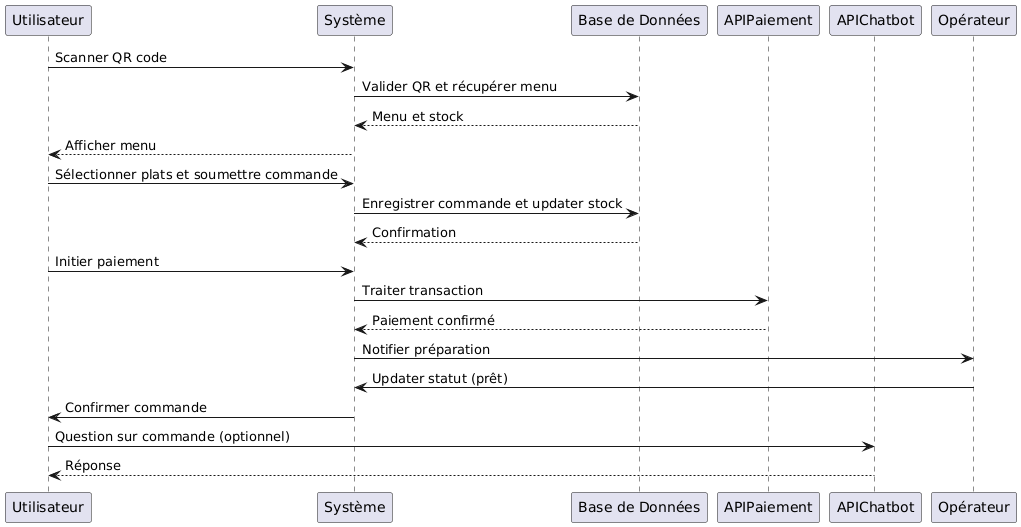

The diagram above was rendered by PlantUML. Its source (embedded in the PNG):
@startuml
participant Utilisateur
participant Système
participant BD as "Base de Données"
participant APIPaiement
participant APIChatbot
participant Opérateur

Utilisateur -> Système: Scanner QR code
Système -> BD: Valider QR et récupérer menu
BD --> Système: Menu et stock
Système --> Utilisateur: Afficher menu
Utilisateur -> Système: Sélectionner plats et soumettre commande
Système -> BD: Enregistrer commande et updater stock
BD --> Système: Confirmation
Utilisateur -> Système: Initier paiement
Système -> APIPaiement: Traiter transaction
APIPaiement --> Système: Paiement confirmé
Système -> Opérateur: Notifier préparation
Opérateur -> Système: Updater statut (prêt)
Système -> Utilisateur: Confirmer commande
Utilisateur -> APIChatbot: Question sur commande (optionnel)
APIChatbot --> Utilisateur: Réponse
@enduml